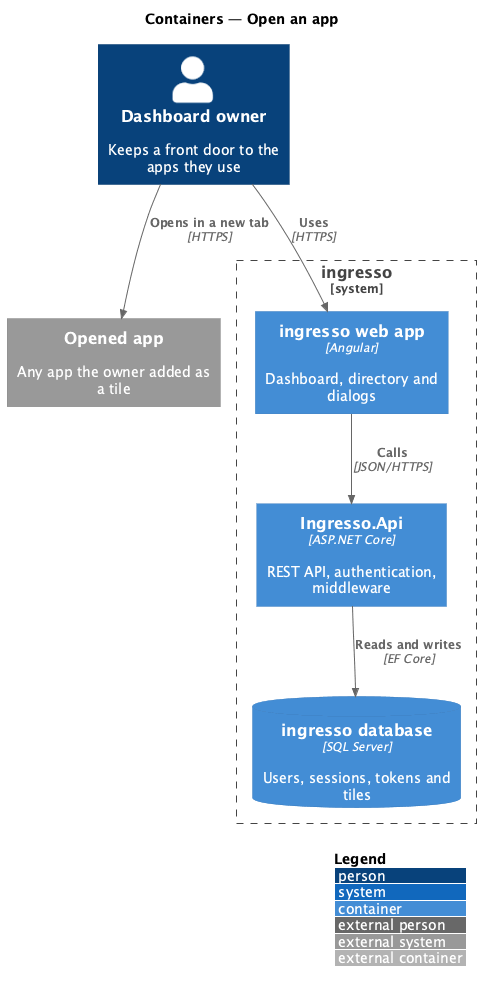

The diagram above was rendered by PlantUML. Its source (embedded in the PNG):
@startuml
!include <C4/C4_Container>
LAYOUT_WITH_LEGEND()
title Containers — Open an app

Person(user, "Dashboard owner", "Keeps a front door to the apps they use")
System_Boundary(ingresso, "ingresso") {
  Container(spa, "ingresso web app", "Angular", "Dashboard, directory and dialogs")
  Container(api, "Ingresso.Api", "ASP.NET Core", "REST API, authentication, middleware")
  ContainerDb(db, "ingresso database", "SQL Server", "Users, sessions, tokens and tiles")
}
System_Ext(target, "Opened app", "Any app the owner added as a tile")
Rel(user, spa, "Uses", "HTTPS")
Rel(spa, api, "Calls", "JSON/HTTPS")
Rel(api, db, "Reads and writes", "EF Core")
Rel(user, target, "Opens in a new tab", "HTTPS")
@enduml